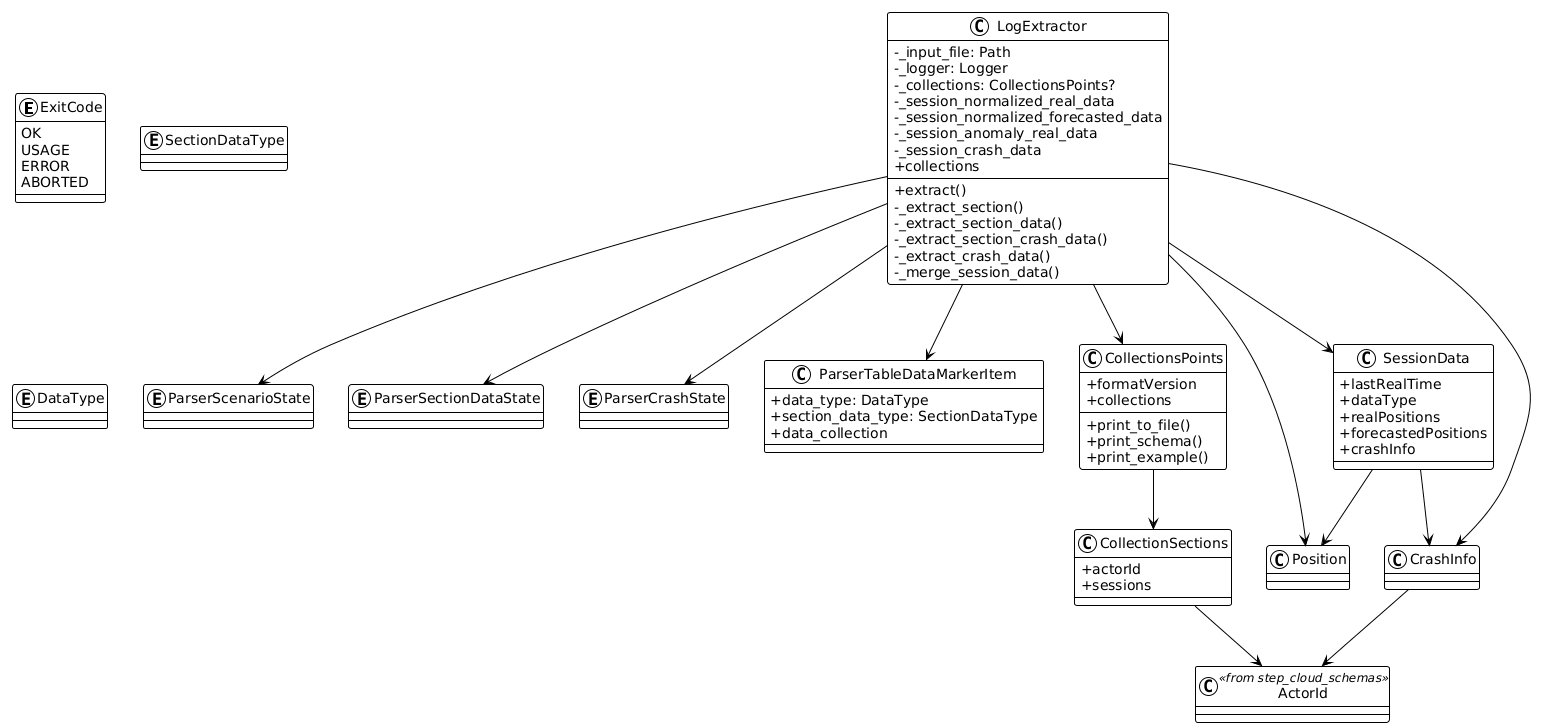

The diagram above was rendered by PlantUML. Its source (embedded in the PNG):
@startuml
!theme plain
skinparam classAttributeIconSize 0

enum ExitCode {
   OK
   USAGE
   ERROR
   ABORTED
}

enum ParserScenarioState
enum ParserSectionDataState
enum ParserCrashState
enum SectionDataType
enum DataType

class LogExtractor {
   -_input_file: Path
   -_logger: Logger
   -_collections: CollectionsPoints?
   -_session_normalized_real_data
   -_session_normalized_forecasted_data
   -_session_anomaly_real_data
   -_session_crash_data
   +collections
   +extract()
   -_extract_section()
   -_extract_section_data()
   -_extract_section_crash_data()
   -_extract_crash_data()
   -_merge_session_data()
}

class ParserTableDataMarkerItem {
   +data_type: DataType
   +section_data_type: SectionDataType
   +data_collection
}

class CollectionsPoints {
   +formatVersion
   +collections
   +print_to_file()
   +print_schema()
   +print_example()
}

class CollectionSections {
   +actorId
   +sessions
}

class SessionData {
   +lastRealTime
   +dataType
   +realPositions
   +forecastedPositions
   +crashInfo
}

class Position
class CrashInfo
class ActorId <<from step_cloud_schemas>>

LogExtractor --> ParserScenarioState
LogExtractor --> ParserSectionDataState
LogExtractor --> ParserCrashState
LogExtractor --> ParserTableDataMarkerItem
LogExtractor --> CollectionsPoints
LogExtractor --> SessionData
LogExtractor --> Position
LogExtractor --> CrashInfo
CrashInfo --> ActorId
CollectionSections --> ActorId
CollectionsPoints --> CollectionSections
SessionData --> Position
SessionData --> CrashInfo
@enduml